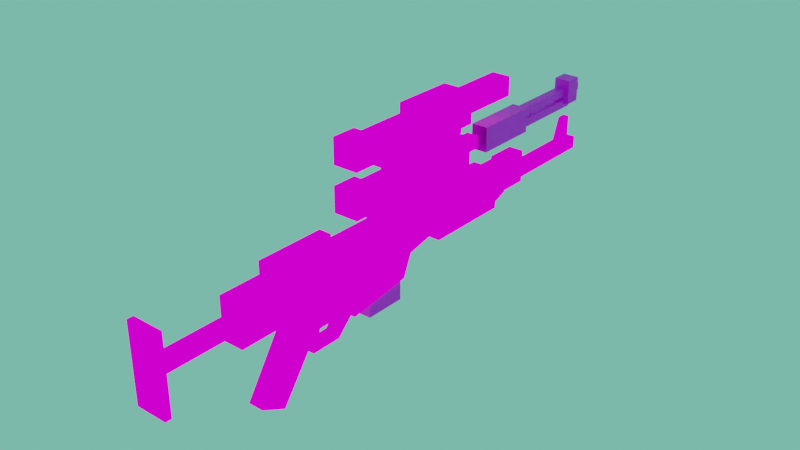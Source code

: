 # Source: A280C.blend  (saved by Blender 2.80.75; exported with 4.5.12 LTS)
import bpy
from mathutils import Matrix  # noqa: F401  (used for matrix-valued properties, if any)

bpy.ops.wm.read_factory_settings(use_empty=True)
scene = bpy.context.scene
scene.name = 'Scene'

# ---- collections
col_collection = bpy.data.collections.new('Collection'); scene.collection.children.link(col_collection)

# ---- images (referenced by path relative to the original .blend; pixels are not part of the script)
import os
ASSET_DIR = os.environ.get("B2B_ASSET_DIR", "")  # directory of the original .blend (textures are referenced by path, not embedded)
HERE = os.path.dirname(os.path.abspath(__file__))  # packed textures are extracted next to this script under _unpacked/

def load_image(name, relpath, width, height, colorspace="sRGB"):
    """Load a texture the original file referenced (path relative to the .blend, or extracted next to this script)."""
    p = next((c for c in (os.path.join(HERE, relpath), os.path.join(ASSET_DIR, relpath)) if relpath and os.path.exists(c)), "")
    if p:
        img = bpy.data.images.load(p, check_existing=True)
        img.name = name
    else:  # same state as the original file: an image datablock whose file is absent (Cycles renders it pink)
        img = bpy.data.images.new(name, width, height)
        img.source = "FILE"
        img.filepath = "//" + (relpath or name)
    img.colorspace_settings.name = colorspace
    return img
img_uvminecrafttexture_png = load_image('UVminecraftTexture.png', 'UVminecraftTexture.png', 1024, 1024, 'sRGB')

# ---- materials (node trees are filled in below, after node groups)
mat_material = bpy.data.materials.new('Material')
mat_material.use_transparent_shadow = False
mat_material_001 = bpy.data.materials.new('Material.001')
mat_material_001.use_transparent_shadow = False
mat_mat_diffuse_cutout = bpy.data.materials.new('MAT_DIFFUSE_CUTOUT')
mat_mat_diffuse_cutout.use_transparent_shadow = False
mat_mat_diffuse_cutout.roughness = 0.0

# ---- material node trees
mat_material.use_nodes = True; mat_material.node_tree.nodes.clear()
_N = mat_material.node_tree.nodes; _L = mat_material.node_tree.links
n0 = _N.new('ShaderNodeBsdfPrincipled'); n0.name = 'Principled BSDF'; n0.location = (10, 300)
n0.distribution = 'GGX'
n0.subsurface_method = 'BURLEY'
n0.inputs[3].default_value = 1.45
n0.inputs[27].default_value = (0.0, 0.0, 0.0, 1.0)
n0.inputs[28].default_value = 1.0
n1 = _N.new('ShaderNodeOutputMaterial'); n1.name = 'Material Output'; n1.location = (300, 300)
n2 = _N.new('ShaderNodeTexImage'); n2.name = 'Image Texture'; n2.location = (-280, 275)
n2.image = img_uvminecrafttexture_png
n2.interpolation = 'Closest'
_L.new(n0.outputs[0], n1.inputs[0])
_L.new(n2.outputs[0], n0.inputs[0])
n1.is_active_output = True
mat_material_001.use_nodes = True; mat_material_001.node_tree.nodes.clear()
_N = mat_material_001.node_tree.nodes; _L = mat_material_001.node_tree.links
n0 = _N.new('ShaderNodeBsdfPrincipled'); n0.name = 'Principled BSDF'; n0.location = (10, 300)
n0.distribution = 'GGX'
n0.subsurface_method = 'BURLEY'
n0.inputs[3].default_value = 1.45
n0.inputs[27].default_value = (0.0, 0.0, 0.0, 1.0)
n0.inputs[28].default_value = 1.0
n1 = _N.new('ShaderNodeOutputMaterial'); n1.name = 'Material Output'; n1.location = (300, 300)
n2 = _N.new('ShaderNodeTexImage'); n2.name = 'Image Texture'; n2.location = (-280, 275)
n2.image = img_uvminecrafttexture_png
n2.interpolation = 'Closest'
_L.new(n0.outputs[0], n1.inputs[0])
_L.new(n2.outputs[0], n0.inputs[0])
n1.is_active_output = True
mat_mat_diffuse_cutout.use_nodes = True; mat_mat_diffuse_cutout.node_tree.nodes.clear()
_N = mat_mat_diffuse_cutout.node_tree.nodes; _L = mat_mat_diffuse_cutout.node_tree.links
n0 = _N.new('ShaderNodeTexImage'); n0.name = 'Image Texture'; n0.location = (-339, 342)
n0.image = img_uvminecrafttexture_png
n0.interpolation = 'Closest'
n1 = _N.new('ShaderNodeOutputMaterial'); n1.name = 'Material Output'; n1.location = (259, 412)
n2 = _N.new('ShaderNodeBsdfPrincipled'); n2.name = 'Principled BSDF'; n2.location = (-23, 278)
n2.distribution = 'GGX'
n2.subsurface_method = 'BURLEY'
n2.inputs[3].default_value = 1.45
n2.inputs[27].default_value = (0.0, 0.0, 0.0, 1.0)
n2.inputs[28].default_value = 1.0
_L.new(n0.outputs[0], n2.inputs[0])
_L.new(n0.outputs[0], n1.inputs[0])
n1.is_active_output = True

# ---- world
world_world = bpy.data.worlds.new('World'); scene.world = world_world
world_world.use_nodes = True; world_world.node_tree.nodes.clear()
_N = world_world.node_tree.nodes; _L = world_world.node_tree.links
n0 = _N.new('ShaderNodeOutputWorld'); n0.name = 'World Output'; n0.location = (300, 300)
n1 = _N.new('ShaderNodeBackground'); n1.name = 'Background'; n1.location = (10, 300)
n1.inputs[0].default_value = (0.1696, 0.5926, 0.4348, 1.0)
_L.new(n1.outputs[0], n0.inputs[0])
n0.is_active_output = True
world_world.color = (0.05088, 0.05088, 0.05088)
world_world.use_sun_shadow = False
world_world.sun_shadow_jitter_overblur = 0.0

# ---- meshes
me_dual_barrel = bpy.data.meshes.new('dual_barrel')
me_dual_barrel.from_pydata([(-0.1, 3.4, 0.7733), (0.1, 3.4, 0.7733), (0.1, 3.4, 0.4733), (-0.1, 3.4, 0.4733), (0.1, 2.6, 0.4733), (-0.1, 2.6, 0.4733), (0.1, 2.6, 0.7733), (0.1, 3.4, 0.7733), (0.1, 3.4, 0.4733), (0.1, 2.6, 0.4733), (-0.1, 2.6, 0.7733), (0.1, 2.6, 0.7733), (-0.1, 3.4, 0.7733), (0.1, 3.4, 0.7733), (-0.1, 2.6, 0.7733), (-0.1, 3.4, 0.7733), (-0.1, 3.4, 0.4733), (-0.1, 2.6, 0.4733), (0.05, 4.4, 0.5), (-0.05, 4.4, 0.5), (0.05, 3.3, 0.6), (0.05, 4.4, 0.6), (-0.05, 4.4, 0.6), (-0.05, 3.3, 0.6), (0.1, 4.3, 0.55), (-0.1, 4.3, 0.55), (0.1, 4.3, 0.85), (-0.1, 4.3, 0.85), (0.1, 4.5, 0.55), (-0.1, 4.5, 0.55), (0.1, 4.5, 0.85), (-0.1, 4.5, 0.85), (0.1, 4.3, 0.55), (-0.1, 4.3, 0.55), (0.1, 4.3, 0.85), (-0.1, 4.3, 0.85), (0.05, 4.4, 0.5), (-0.05, 4.4, 0.5), (0.05, 3.3, 0.5), (-0.05, 3.3, 0.5), (0.05, 3.3, 0.6), (0.05, 4.4, 0.6), (-0.05, 4.4, 0.6), (-0.05, 3.3, 0.6), (0.1, 4.5, 0.55), (-0.1, 4.5, 0.55), (0.1, 4.5, 0.85), (-0.1, 4.5, 0.85), (-0.1, 4.5, 0.55), (-0.1, 4.5, 0.85), (-0.1, 4.3, 0.55), (-0.1, 4.3, 0.85), (0.1, 4.5, 0.55), (0.1, 4.5, 0.85), (0.1, 4.3, 0.55), (0.1, 4.3, 0.85), (0.05, 3.4, 0.75), (-0.05, 3.4, 0.75), (0.05, 4.6, 0.75), (-0.05, 4.6, 0.75), (0.05, 3.4, 0.75), (-0.05, 3.4, 0.75), (0.05, 3.4, 0.65), (0.05, 4.6, 0.75), (-0.05, 4.6, 0.75), (0.05, 4.6, 0.65), (-0.05, 4.6, 0.65), (-0.05, 3.4, 0.65), (0.05, 4.6, 0.75), (-0.05, 4.6, 0.75), (0.05, 4.6, 0.65), (-0.05, 4.6, 0.65)], [], [(1, 2, 3, 0), (5, 3, 2, 4), (7, 6, 9, 8), (10, 11, 13, 12), (14, 15, 16, 17), (21, 22, 23, 20), (18, 19, 22, 21), (24, 26, 27, 25), (28, 32, 33, 29), (31, 35, 34, 30), (36, 38, 39, 37), (37, 39, 43, 42), (38, 36, 41, 40), (44, 45, 47, 46), (48, 50, 51, 49), (53, 55, 54, 52), (57, 56, 58, 59), (60, 62, 65, 63), (67, 66, 65, 62), (67, 61, 64, 66), (69, 68, 70, 71)])
_uv = me_dual_barrel.uv_layers.new(name='UVMap')
_uv.uv.foreach_set('vector', [0.7344, 0.8516, 0.7344, 0.8828, 0.7109, 0.8828, 0.7109, 0.8516, 0.7344, 0.9688, 0.7344, 0.8828, 0.7578, 0.8828, 0.7578, 0.9688, 0.7109, 0.8828, 0.625, 0.8828, 0.625, 0.8516, 0.7109, 0.8516, 0.7344, 0.9688, 0.7109, 0.9688, 0.7109, 0.8828, 0.7344, 0.8828, 0.8203, 0.8828, 0.7344, 0.8828, 0.7344, 0.8516, 0.8203, 0.8516, 0.8594, 0.9375, 0.8594, 0.9297, 0.9844, 0.9297, 0.9844, 0.9375, 0.8594, 0.9219, 0.8594, 0.9297, 0.8516, 0.9297, 0.8516, 0.9219, 0.9453, 0.8516, 0.9453, 0.8828, 0.9219, 0.8828, 0.9219, 0.8516, 0.8984, 0.9062, 0.8984, 0.8828, 0.9219, 0.8828, 0.9219, 0.9062, 0.8984, 0.8828, 0.8984, 0.9062, 0.875, 0.9062, 0.875, 0.8828, 0.9844, 0.9219, 0.8594, 0.9219, 0.8594, 0.9141, 0.9844, 0.9141, 0.8594, 0.9219, 0.9844, 0.9219, 0.9844, 0.9297, 0.8594, 0.9297, 0.8594, 0.9375, 0.9844, 0.9375, 0.9844, 0.9453, 0.8594, 0.9453, 0.875, 0.8516, 0.8984, 0.8516, 0.8984, 0.8828, 0.875, 0.8828, 0.8984, 0.8516, 0.9219, 0.8516, 0.9219, 0.8828, 0.8984, 0.8828, 0.875, 0.8828, 0.8516, 0.8828, 0.8516, 0.8516, 0.875, 0.8516, 0.8359, 0.9766, 0.8281, 0.9766, 0.8281, 0.8438, 0.8359, 0.8438, 0.6953, 0.8438, 0.6953, 0.8359, 0.8281, 0.8359, 0.8281, 0.8438, 0.8359, 0.9766, 0.8359, 0.8438, 0.8438, 0.8438, 0.8438, 0.9766, 0.9688, 0.8359, 0.9688, 0.8438, 0.8359, 0.8438, 0.8359, 0.8359, 0.8281, 0.8359, 0.8359, 0.8359, 0.8359, 0.8438, 0.8281, 0.8438])
me_dual_barrel.materials.append(mat_material)
me_dual_barrel.use_remesh_fix_poles = True
me_dual_barrel.use_remesh_preserve_attributes = False
me_dual_barrel.use_mirror_vertex_groups = False
me_dual_barrel.update()
me_magazine = bpy.data.meshes.new('magazine')
me_magazine.from_pydata([(0.1, 1.1, -0.45), (-0.1, 1.1, -0.45), (0.1, 0.6, -0.45), (-0.1, 0.6, -0.45), (0.1, 1.1, -0.75), (-0.1, 1.1, -0.75), (0.1, 0.6, -0.75), (-0.1, 0.6, -0.75)], [], [(4, 6, 7, 5), (3, 7, 6, 2), (1, 5, 7, 3), (0, 4, 5, 1), (2, 6, 4, 0)])
_uv = me_magazine.uv_layers.new(name='UVMap')
_uv.uv.foreach_set('vector', [0.6328, 0.2422, 0.6797, 0.2422, 0.6797, 0.2578, 0.6328, 0.2578, 0.7109, 0.2578, 0.6797, 0.2578, 0.6797, 0.2422, 0.7109, 0.2422, 0.6328, 0.2891, 0.6328, 0.2578, 0.6797, 0.2578, 0.6797, 0.2891, 0.6016, 0.2422, 0.6328, 0.2422, 0.6328, 0.2578, 0.6016, 0.2578, 0.6797, 0.2109, 0.6797, 0.2422, 0.6328, 0.2422, 0.6328, 0.2109])
me_magazine.materials.append(mat_material_001)
me_magazine.use_remesh_fix_poles = True
me_magazine.use_remesh_preserve_attributes = False
me_magazine.use_mirror_vertex_groups = False
me_magazine.update()
me_extended_scope = bpy.data.meshes.new('extended_scope')
me_extended_scope.from_pydata([(0.2645, -4.047, 3.144), (-0.1105, -4.047, 3.144), (0.2645, -3.297, 3.144), (0.2645, -4.047, 3.519), (-0.1105, -4.047, 3.519), (0.2645, -3.297, 3.519), (-0.1105, -3.297, 3.519), (-0.1105, -3.297, 3.144), (0.1895, -4.047, 3.219), (0.1895, -4.047, 3.444), (-0.03553, -4.047, 3.219), (0.1895, -4.797, 3.219), (0.1895, -4.797, 3.444), (-0.03553, -4.797, 3.219), (-0.03553, -4.797, 3.444), (-0.03553, -4.047, 3.444), (0.227, -4.797, 3.181), (0.227, -4.797, 3.481), (-0.07303, -4.797, 3.181), (0.227, -5.098, 3.181), (0.227, -5.098, 3.481), (-0.07303, -5.098, 3.181), (-0.07303, -5.098, 3.481), (-0.07303, -4.797, 3.481), (0.192, -3.297, 3.216), (0.192, -3.297, 3.446), (-0.03803, -3.297, 3.216), (0.192, -2.497, 3.216), (0.192, -2.497, 3.446), (-0.03803, -2.497, 3.216), (-0.03803, -2.497, 3.446), (-0.03803, -3.297, 3.446), (0.2082, -4.647, 3.181), (-0.05428, -4.647, 3.181), (0.2082, -3.397, 3.181), (-0.05428, -3.397, 3.181), (0.152, -4.422, 3.144), (0.152, -4.422, 3.219), (0.001969, -4.422, 3.144), (0.152, -4.572, 3.144), (0.152, -4.572, 3.219), (0.001969, -4.572, 3.144), (0.001969, -4.572, 3.219), (0.001969, -4.422, 3.219), (0.2082, -4.647, 3.057), (0.2082, -3.397, 3.056), (-0.05428, -3.397, 3.056), (-0.05428, -4.647, 3.057)], [], [(1, 0, 3, 4), (0, 2, 5, 3), (3, 5, 6, 4), (2, 7, 6, 5), (7, 1, 4, 6), (0, 1, 7, 2), (8, 9, 12, 11), (10, 8, 11, 13), (15, 10, 13, 14), (9, 15, 14, 12), (16, 17, 20, 19), (18, 16, 19, 21), (20, 22, 21, 19), (23, 18, 21, 22), (17, 23, 22, 20), (17, 16, 18, 23), (24, 27, 28, 25), (26, 29, 27, 24), (28, 27, 29, 30), (31, 30, 29, 26), (25, 28, 30, 31), (47, 44, 32, 33), (44, 45, 34, 32), (32, 34, 35, 33), (45, 46, 35, 34), (46, 47, 33, 35), (36, 37, 40, 39), (40, 42, 41, 39), (43, 38, 41, 42), (37, 36, 38, 43)])
_uv = me_extended_scope.uv_layers.new(name='UVMap')
_uv.uv.foreach_set('vector', [0.6328, 0.5469, 0.6719, 0.5469, 0.6719, 0.5859, 0.6328, 0.5859, 0.4375, 0.5469, 0.5156, 0.5469, 0.5156, 0.5859, 0.4375, 0.5859, 0.5156, 0.6641, 0.5156, 0.5859, 0.5547, 0.5859, 0.5547, 0.6641, 0.5156, 0.5469, 0.5547, 0.5469, 0.5547, 0.5859, 0.5156, 0.5859, 0.5547, 0.5469, 0.6328, 0.5469, 0.6328, 0.5859, 0.5547, 0.5859, 0.5938, 0.6641, 0.5547, 0.6641, 0.5547, 0.5859, 0.5938, 0.5859, 0.375, 0.5703, 0.375, 0.5938, 0.2969, 0.5938, 0.2969, 0.5703, 0.375, 0.5469, 0.375, 0.5703, 0.2969, 0.5703, 0.2969, 0.5469, 0.375, 0.6172, 0.375, 0.6406, 0.2969, 0.6406, 0.2969, 0.6172, 0.375, 0.5938, 0.375, 0.6172, 0.2969, 0.6172, 0.2969, 0.5938, 0.6797, 0.7031, 0.6797, 0.7344, 0.6484, 0.7344, 0.6484, 0.7031, 0.6797, 0.7656, 0.6484, 0.7656, 0.6484, 0.7344, 0.6797, 0.7344, 0.7109, 0.7344, 0.6797, 0.7344, 0.6797, 0.7031, 0.7109, 0.7031, 0.5859, 0.7344, 0.5859, 0.7031, 0.6172, 0.7031, 0.6172, 0.7344, 0.6484, 0.7656, 0.6172, 0.7656, 0.6172, 0.7344, 0.6484, 0.7344, 0.6172, 0.7344, 0.6172, 0.7031, 0.6484, 0.7031, 0.6484, 0.7344, 0.2969, 0.5156, 0.3828, 0.5156, 0.3828, 0.5391, 0.2969, 0.5391, 0.4062, 0.625, 0.4062, 0.5391, 0.4297, 0.5391, 0.4297, 0.625, 0.3828, 0.5391, 0.3828, 0.5156, 0.4062, 0.5156, 0.4062, 0.5391, 0.4922, 0.5391, 0.4062, 0.5391, 0.4062, 0.5156, 0.4922, 0.5156, 0.3828, 0.625, 0.3828, 0.5391, 0.4062, 0.5391, 0.4062, 0.625, 0.4219, 0.7031, 0.4531, 0.7031, 0.4531, 0.7188, 0.4219, 0.7188, 0.125, 0.7031, 0.2578, 0.7031, 0.2578, 0.7188, 0.125, 0.7188, 0.2578, 0.8516, 0.2578, 0.7188, 0.2891, 0.7188, 0.2891, 0.8516, 0.2578, 0.7031, 0.2891, 0.7031, 0.2891, 0.7188, 0.2578, 0.7188, 0.2891, 0.7031, 0.4219, 0.7031, 0.4219, 0.7188, 0.2891, 0.7188, 0.5078, 0.5938, 0.5078, 0.6016, 0.4922, 0.6016, 0.4922, 0.5938, 0.4922, 0.5938, 0.4766, 0.5938, 0.4766, 0.6016, 0.4922, 0.6016, 0.4609, 0.6016, 0.4609, 0.5938, 0.4766, 0.5938, 0.4766, 0.6016, 0.4609, 0.6016, 0.4609, 0.5938, 0.4453, 0.5938, 0.4453, 0.6016])
me_extended_scope.materials.append(mat_mat_diffuse_cutout)
me_extended_scope.use_remesh_fix_poles = True
me_extended_scope.use_remesh_preserve_attributes = False
me_extended_scope.use_mirror_vertex_groups = False
me_extended_scope.update()
me_barrel = bpy.data.meshes.new('barrel')
me_barrel.from_pydata([(0.075, 2.684, 1.528), (0.075, 2.684, 1.679), (-0.075, 2.684, 1.528), (0.075, 2.984, 1.528), (0.075, 2.984, 1.679), (-0.075, 2.984, 1.528), (-0.075, 2.984, 1.679), (-0.075, 2.684, 1.679), (0.1688, 2.684, 1.266), (0.1688, 2.684, 1.491), (-0.1688, 2.684, 1.266), (0.1125, 2.984, 1.303), (0.1125, 2.984, 1.491), (-0.1125, 2.984, 1.303), (-0.1125, 2.984, 1.491), (-0.1688, 2.684, 1.491), (0.1688, 2.684, 1.491), (0.1125, 2.984, 1.491), (-0.1125, 2.984, 1.491), (-0.1688, 2.684, 1.491), (0.09375, 2.984, 1.51), (0.09375, 2.984, 1.697), (-0.09375, 2.984, 1.51), (0.09375, 3.359, 1.51), (0.09375, 3.359, 1.697), (-0.09375, 3.359, 1.51), (-0.09375, 3.359, 1.697), (-0.09375, 2.984, 1.697), (0.09375, 3.359, 1.491), (-0.09375, 3.359, 1.491), (0.09375, 2.984, 1.491), (0.09375, 3.359, 1.303), (-0.09375, 3.359, 1.303), (0.09375, 2.984, 1.303), (-0.09375, 2.984, 1.303), (-0.09375, 2.984, 1.491), (0.0375, 3.321, 1.461), (-0.0375, 3.321, 1.461), (0.0375, 3.021, 1.461), (0.0375, 3.321, 1.536), (-0.0375, 3.321, 1.536), (0.0375, 3.021, 1.536), (-0.0375, 3.021, 1.536), (-0.0375, 3.021, 1.461), (0.075, 3.359, 1.491), (-0.075, 3.359, 1.491), (0.075, 3.359, 1.341), (0.075, 4.559, 1.491), (-0.075, 4.559, 1.491), (0.075, 4.559, 1.341), (-0.075, 4.559, 1.341), (-0.075, 3.359, 1.341), (0.075, 4.559, 1.491), (-0.075, 4.559, 1.491), (0.075, 4.559, 1.341), (-0.075, 4.559, 1.341), (0.0375, 4.221, 1.491), (-0.0375, 4.221, 1.491), (0.0375, 4.446, 1.491), (0.0375, 4.334, 1.791), (-0.0375, 4.334, 1.791), (0.0375, 4.446, 1.791), (-0.0375, 4.446, 1.791), (-0.0375, 4.446, 1.491)], [], [(39, 41, 38, 36), (27, 22, 20, 21), (63, 62, 61, 58), (22, 25, 23, 20), (15, 14, 13, 10), (17, 18, 19, 16), (37, 40, 39, 36), (63, 57, 60, 62), (56, 59, 60, 57), (4, 6, 7, 1), (44, 47, 48, 45), (31, 32, 29, 28), (32, 34, 35, 29), (60, 59, 61, 62), (12, 11, 13, 14), (34, 32, 31, 33), (3, 4, 1, 0), (50, 49, 46, 51), (33, 31, 28, 30), (38, 41, 42, 43), (42, 40, 37, 43), (20, 23, 24, 21), (46, 49, 47, 44), (51, 45, 48, 50), (24, 23, 25, 26), (2, 5, 3, 0), (53, 52, 54, 55), (11, 12, 9, 8), (24, 26, 27, 21), (10, 13, 11, 8), (35, 30, 28, 29), (26, 25, 22, 27), (58, 61, 59, 56), (6, 5, 2, 7)])
_uv = me_barrel.uv_layers.new(name='UVMap')
_uv.uv.foreach_set('vector', [0.08594, 0.2031, 0.04688, 0.2031, 0.04688, 0.1953, 0.08594, 0.1953, 0.125, 0.2637, 0.125, 0.2441, 0.1484, 0.2441, 0.1484, 0.2637, 0.05469, 0.5781, 0.05469, 0.6094, 0.04688, 0.6094, 0.04688, 0.5781, 0.1074, 0.2656, 0.1074, 0.3047, 0.08789, 0.3047, 0.08789, 0.2656, 0.2344, 0.1484, 0.2031, 0.1484, 0.2031, 0.1289, 0.2344, 0.125, 0.1875, 0.1484, 0.2109, 0.1484, 0.2168, 0.1797, 0.1816, 0.1797, 0.08594, 0.1953, 0.08594, 0.2031, 0.07812, 0.2031, 0.07812, 0.1953, 0.05469, 0.5781, 0.07812, 0.5781, 0.06641, 0.6094, 0.05469, 0.6094, 0.08594, 0.5781, 0.08594, 0.6094, 0.07812, 0.6094, 0.07812, 0.5781, 0.1797, 0.2031, 0.1953, 0.2031, 0.1953, 0.2344, 0.1797, 0.2344, 0.2891, 0.6016, 0.1641, 0.6016, 0.1641, 0.5859, 0.2891, 0.5859, 0.0625, 0.1289, 0.08594, 0.1289, 0.08594, 0.1484, 0.0625, 0.1484, 0.08594, 0.1289, 0.125, 0.1289, 0.125, 0.1484, 0.08594, 0.1484, 0.05469, 0.6211, 0.04688, 0.6211, 0.04688, 0.6094, 0.05469, 0.6094, 0.1797, 0.1484, 0.1797, 0.1289, 0.2031, 0.1289, 0.2031, 0.1484, 0.1074, 0.1484, 0.1074, 0.1875, 0.08789, 0.1875, 0.08789, 0.1484, 0.1797, 0.1875, 0.1797, 0.2031, 0.1484, 0.2031, 0.1484, 0.1875, 0.1641, 0.5859, 0.1641, 0.5703, 0.2891, 0.5703, 0.2891, 0.5859, 0.02344, 0.1289, 0.0625, 0.1289, 0.0625, 0.1484, 0.02344, 0.1484, 0.125, 0.1953, 0.125, 0.2031, 0.1172, 0.2031, 0.1172, 0.1953, 0.1172, 0.2031, 0.08594, 0.2031, 0.08594, 0.1953, 0.1172, 0.1953, 0.02344, 0.2441, 0.0625, 0.2441, 0.0625, 0.2637, 0.02344, 0.2637, 0.02344, 0.5547, 0.1484, 0.5547, 0.1484, 0.5703, 0.02344, 0.5703, 0.2891, 0.5547, 0.2891, 0.5703, 0.1641, 0.5703, 0.1641, 0.5547, 0.0625, 0.2637, 0.0625, 0.2441, 0.08594, 0.2441, 0.08594, 0.2637, 0.2109, 0.2031, 0.2109, 0.2344, 0.1953, 0.2344, 0.1953, 0.2031, 0.1641, 0.5703, 0.1484, 0.5703, 0.1484, 0.5547, 0.1641, 0.5547, 0.1797, 0.1289, 0.1797, 0.1484, 0.1484, 0.1484, 0.1484, 0.125, 0.06445, 0.2656, 0.08398, 0.2656, 0.08398, 0.3047, 0.06445, 0.3047, 0.2562, 0.1484, 0.2501, 0.1797, 0.2268, 0.1797, 0.2204, 0.1484, 0.08398, 0.1875, 0.06445, 0.1875, 0.06445, 0.1484, 0.08398, 0.1484, 0.08594, 0.2637, 0.08594, 0.2441, 0.125, 0.2441, 0.125, 0.2637, 0.04688, 0.5781, 0.04688, 0.6094, 0.03516, 0.6094, 0.02344, 0.5781, 0.1953, 0.2031, 0.1953, 0.1875, 0.2266, 0.1875, 0.2266, 0.2031])
me_barrel.materials.append(mat_mat_diffuse_cutout)
me_barrel.use_remesh_fix_poles = True
me_barrel.use_remesh_preserve_attributes = False
me_barrel.use_mirror_vertex_groups = False
me_barrel.update()
me_base_gun = bpy.data.meshes.new('base_gun')
me_base_gun.from_pydata([(0.1313, 1.125, 0.1125), (0.1313, 0.3375, -9.909e-09), (0.1313, 0.1875, 0.1125), (0.1313, -0.225, 0.1125), (-0.1313, 1.238, 0.375), (-0.1313, -1.2, 0.375), (-0.1313, -1.2, 0.8625), (-0.1313, -0.6375, 0.375), (-0.1313, 1.125, 0.1125), (-0.1313, 0.3375, 5.461e-08), (-0.1313, 0.1875, 0.1125), (-0.1313, -0.225, 0.1125), (-0.1313, -0.5625, 0.1875), (0.1313, 2.7, 0.8625), (0.1313, 2.7, 0.45), (-0.1313, 2.7, 0.8625), (-0.1313, 2.7, 0.45), (-0.1313, 1.575, 0.45), (0.1313, 1.238, 0.375), (0.1313, -1.2, 0.375), (0.1313, -1.2, 0.8625), (0.1313, -0.6375, 0.375), (0.1313, -0.5625, 0.1875), (0.1313, 1.575, 0.45), (0.075, -0.75, 0.9), (-0.075, -0.75, 0.9), (0.075, 0.075, 0.9), (0.075, -0.75, 1.05), (-0.075, -0.75, 1.05), (0.075, 0.075, 1.05), (-0.075, 0.075, 1.05), (-0.075, 0.075, 0.9), (0.0375, -0.6, 0.9), (-0.0375, -0.6, 0.9), (0.0375, -0.075, 0.9), (0.0375, -0.6, 0.825), (-0.0375, -0.6, 0.825), (0.0375, -0.075, 0.825), (-0.0375, -0.075, 0.825), (-0.0375, -0.075, 0.9), (0.09375, -0.3, -0.075), (-0.09375, -0.3, -0.075), (0.09375, -0.5625, 0.1875), (0.09375, -0.1875, 0.15), (-0.09375, -0.1875, 0.15), (-0.09375, -0.5625, 0.1875), (-0.09375, -0.975, -0.45), (-0.09375, -0.675, -0.6), (0.09375, -0.975, -0.45), (0.09375, -0.675, -0.6), (0.075, -1.2, 0.525), (0.075, -1.2, 0.675), (-0.075, -1.2, 0.525), (0.075, -2.1, 0.525), (0.075, -2.1, 0.675), (-0.075, -2.1, 0.525), (-0.075, -2.1, 0.675), (-0.075, -1.2, 0.675), (-0.1875, -2.1, 0.15), (-0.1875, -2.175, 0.15), (-0.1875, -2.1, 1.05), (0.1875, -2.1, 0.15), (0.1875, -2.175, 0.15), (0.1875, -2.1, 1.05), (0.1875, -2.175, 1.05), (-0.1875, -2.175, 1.05), (-0.075, -0.1875, -0.1125), (0.075, -0.225, -0.1875), (-0.075, -0.225, -0.1875), (-0.075, -0.3, -0.075), (-0.075, -0.2625, 2.801e-08), (-0.075, 0.15, -0.1875), (0.075, 0.3375, 3.904e-08), (-0.075, 0.3375, 5.037e-08), (-0.075, 0.3, 0.07578), (-0.075, 0.1125, -0.1125), (0.075, -0.1875, -0.1125), (0.075, -0.3, -0.075), (0.075, -0.2625, 5.514e-09), (0.075, 0.15, -0.1875), (0.075, 0.3, 0.07578), (0.075, 0.1125, -0.1125), (0.05625, -0.075, -0.1125), (-0.05625, -0.075, -0.1125), (0.05625, -0.2625, -0.1125), (0.05625, -0.1177, 6.929e-09), (0.05625, -0.075, 0.1124), (-0.05625, -0.1177, 2.66e-08), (-0.05625, -0.075, 0.1124), (-0.05625, -0.2625, 0.1126), (0.05625, -0.2625, 0.1126), (-0.05625, -0.2625, -0.1125), (0.1875, 2.7, 0.375), (-0.1875, 2.7, 0.375), (0.1875, 1.65, 0.375), (0.1875, 2.7, 0.675), (-0.1875, 2.7, 0.675), (0.1875, 1.65, 0.675), (-0.1875, 1.65, 0.675), (-0.1875, 1.65, 0.375), (0.1313, 0.825, 0.8625), (-0.1313, 0.825, 0.8625), (0.1313, 1.875, 0.8625), (-0.1313, 1.875, 0.8625), (0.1313, 0.825, 0.8637), (0.1313, 1.875, 0.8628), (-0.1313, 1.875, 0.8628), (-0.1313, 0.825, 0.8637)], [], [(16, 14, 23, 17), (76, 81, 75, 66), (100, 102, 105, 104), (50, 53, 55, 52), (4, 17, 23, 18), (2, 10, 9, 1), (61, 58, 60, 63), (71, 79, 67, 68), (97, 98, 99, 94), (20, 21, 2, 18), (44, 43, 40, 41), (0, 8, 4, 18), (103, 106, 105, 102), (96, 95, 92, 93), (24, 27, 28, 25), (33, 36, 35, 32), (63, 60, 65, 64), (25, 31, 26, 24), (3, 11, 10, 2), (60, 58, 59, 65), (92, 95, 97, 94), (98, 96, 93, 99), (13, 14, 16, 15), (73, 71, 75, 74), (21, 7, 12, 22), (83, 87, 85, 82), (43, 42, 40), (44, 41, 45), (40, 42, 48, 49), (13, 15, 6, 20), (19, 5, 7, 21), (100, 104, 107, 101), (99, 93, 92, 94), (35, 37, 34, 32), (97, 95, 96, 98), (57, 56, 54, 51), (61, 63, 64, 62), (65, 59, 62, 64), (25, 28, 30, 31), (58, 61, 62, 59), (66, 70, 78, 76), (26, 31, 30, 29), (39, 38, 36, 33), (45, 46, 48, 42), (29, 30, 28, 27), (67, 77, 69, 68), (22, 12, 11, 3), (89, 88, 87, 91), (79, 81, 76, 67), (88, 86, 85, 87), (68, 69, 70, 66), (0, 1, 9, 8), (85, 86, 90, 84), (48, 46, 47, 49), (47, 41, 40, 49), (26, 29, 27, 24), (20, 6, 5, 19), (75, 81, 80, 74), (52, 55, 56, 57), (41, 47, 46, 45), (71, 73, 72, 79), (37, 38, 39, 34), (101, 107, 106, 103), (3, 2, 21, 22), (20, 19, 21), (10, 11, 12, 7), (15, 16, 17, 6), (18, 23, 20), (5, 6, 7), (23, 14, 13, 20), (2, 1, 0, 18), (17, 4, 6), (7, 6, 4, 10), (9, 10, 4, 8), (68, 66, 75, 71), (77, 67, 76, 78), (72, 80, 81, 79), (84, 82, 85), (87, 83, 91), (51, 54, 53, 50)])
_uv = me_base_gun.uv_layers.new(name='UVMap')
_uv.uv.foreach_set('vector', [0.5312, 0.4512, 0.5312, 0.4238, 0.6484, 0.4238, 0.6484, 0.4512, 0.7656, 0.2578, 0.7656, 0.2266, 0.7812, 0.2266, 0.7812, 0.2578, 0.3203, 0.6719, 0.4297, 0.6719, 0.4297, 0.6719, 0.3203, 0.672, 0.7266, 0.5547, 0.8281, 0.5547, 0.8281, 0.5391, 0.7266, 0.5391, 0.6836, 0.4512, 0.6484, 0.4512, 0.6484, 0.4238, 0.6836, 0.4238, 0.8242, 0.4238, 0.8242, 0.4512, 0.8047, 0.4512, 0.8047, 0.4238, 0.8594, 0.5234, 0.8984, 0.5234, 0.8984, 0.6172, 0.8594, 0.6172, 0.7969, 0.2578, 0.7812, 0.2578, 0.7812, 0.2188, 0.7969, 0.2188, 0.6016, 0.2031, 0.5625, 0.2031, 0.5625, 0.1719, 0.6016, 0.1719, 0.125, 0.418, 0.1836, 0.3672, 0.2695, 0.3398, 0.3789, 0.3672, 0.8809, 0.1406, 0.8613, 0.1406, 0.8613, 0.1094, 0.8809, 0.1094, 0.7188, 0.4238, 0.7188, 0.4512, 0.6875, 0.4512, 0.6875, 0.4238, 0.459, 0.6719, 0.459, 0.6719, 0.4316, 0.6719, 0.4316, 0.6719, 0.4531, 0.2031, 0.4141, 0.2031, 0.4141, 0.1719, 0.4531, 0.1719, 0.9531, 0.6875, 0.9531, 0.7031, 0.9375, 0.7031, 0.9375, 0.6875, 0.9062, 0.6797, 0.9062, 0.6719, 0.9141, 0.6719, 0.9141, 0.6797, 0.8594, 0.6172, 0.8984, 0.6172, 0.8984, 0.625, 0.8594, 0.625, 0.9375, 0.7188, 0.8516, 0.7188, 0.8516, 0.7031, 0.9375, 0.7031, 0.8711, 0.4238, 0.8711, 0.4512, 0.8281, 0.4512, 0.8281, 0.4238, 0.8984, 0.6172, 0.8984, 0.5234, 0.9062, 0.5234, 0.9062, 0.6172, 0.4141, 0.1719, 0.4141, 0.2031, 0.3047, 0.2031, 0.3047, 0.1719, 0.5625, 0.2031, 0.4531, 0.2031, 0.4531, 0.1719, 0.5625, 0.1719, 0.5332, 0.418, 0.5332, 0.375, 0.5605, 0.375, 0.5605, 0.418, 0.7852, 0.1953, 0.8047, 0.1758, 0.8086, 0.1836, 0.7891, 0.2031, 0.9336, 0.4238, 0.9336, 0.4512, 0.9141, 0.4512, 0.9141, 0.4238, 0.7344, 0.2109, 0.7344, 0.2227, 0.7188, 0.2227, 0.7188, 0.2109, 0.8555, 0.1328, 0.8164, 0.1367, 0.8438, 0.1094, 0.8867, 0.1328, 0.8984, 0.1094, 0.9258, 0.1367, 0.8438, 0.1094, 0.8164, 0.1367, 0.7734, 0.07031, 0.8047, 0.05469, 0.5625, 0.4824, 0.5625, 0.4551, 0.9688, 0.4551, 0.9688, 0.4824, 0.9922, 0.4238, 0.9922, 0.4512, 0.9375, 0.4512, 0.9375, 0.4238, 0.5996, 0.6719, 0.5996, 0.672, 0.5723, 0.672, 0.5723, 0.6719, 0.4922, 0.2031, 0.4922, 0.3125, 0.4531, 0.3125, 0.4531, 0.2031, 0.7891, 0.6719, 0.8438, 0.6719, 0.8438, 0.6797, 0.7891, 0.6797, 0.4141, 0.3125, 0.4141, 0.2031, 0.4531, 0.2031, 0.4531, 0.3125, 0.7266, 0.5547, 0.8281, 0.5547, 0.8281, 0.5703, 0.7266, 0.5703, 0.8594, 0.5234, 0.8594, 0.6172, 0.8516, 0.6172, 0.8516, 0.5234, 0.9062, 0.6172, 0.9062, 0.5234, 0.9453, 0.5234, 0.9453, 0.6172, 0.9375, 0.6875, 0.9375, 0.7031, 0.8516, 0.7031, 0.8516, 0.6875, 0.9375, 0.625, 0.8984, 0.625, 0.8984, 0.6172, 0.9375, 0.6172, 0.7812, 0.2578, 0.7812, 0.2734, 0.7656, 0.2734, 0.7656, 0.2578, 0.8359, 0.6875, 0.8516, 0.6875, 0.8516, 0.7031, 0.8359, 0.7031, 0.8516, 0.6797, 0.8516, 0.6719, 0.9062, 0.6719, 0.9062, 0.6797, 0.9707, 0.1406, 0.9707, 0.0625, 0.9902, 0.0625, 0.9902, 0.1406, 0.8516, 0.7344, 0.8516, 0.7188, 0.9375, 0.7188, 0.9375, 0.7344, 0.7812, 0.2188, 0.7812, 0.2031, 0.7969, 0.2031, 0.7969, 0.2188, 0.9102, 0.4238, 0.9102, 0.4512, 0.875, 0.4512, 0.875, 0.4238, 0.7539, 0.2344, 0.7344, 0.2344, 0.7383, 0.2227, 0.7539, 0.2109, 0.7422, 0.1758, 0.7383, 0.1836, 0.707, 0.1836, 0.7031, 0.1758, 0.7344, 0.2344, 0.7188, 0.2344, 0.7188, 0.2227, 0.7344, 0.2227, 0.8438, 0.1758, 0.8516, 0.1875, 0.8477, 0.1953, 0.8398, 0.1836, 0.7188, 0.4238, 0.8008, 0.4238, 0.8008, 0.4512, 0.7188, 0.4512, 0.7148, 0.2227, 0.7188, 0.2344, 0.6992, 0.2344, 0.6992, 0.2109, 0.8848, 0.1406, 0.9043, 0.1406, 0.9043, 0.1797, 0.8848, 0.1797, 0.8809, 0.03906, 0.8809, 0.1094, 0.8613, 0.1094, 0.8613, 0.03906, 0.8359, 0.6875, 0.8359, 0.7031, 0.75, 0.7031, 0.75, 0.6875, 0.998, 0.418, 0.9707, 0.418, 0.9707, 0.3672, 0.998, 0.3672, 0.7812, 0.2227, 0.7656, 0.2227, 0.7656, 0.2031, 0.7812, 0.2031, 0.7266, 0.5234, 0.8281, 0.5234, 0.8281, 0.5391, 0.7266, 0.5391, 0.8984, 0.1094, 0.9375, 0.05469, 0.9688, 0.07031, 0.9258, 0.1367, 0.7969, 0.2578, 0.7969, 0.2852, 0.7812, 0.2852, 0.7812, 0.2578, 0.8438, 0.6719, 0.8516, 0.6719, 0.8516, 0.6797, 0.8438, 0.6797, 0.5703, 0.6719, 0.5703, 0.672, 0.4609, 0.6719, 0.4609, 0.6719, 0.2266, 0.3398, 0.2695, 0.3398, 0.1836, 0.3672, 0.1914, 0.3477, 0.125, 0.418, 0.125, 0.3672, 0.1836, 0.3672, 0.8242, 0.3398, 0.8672, 0.3398, 0.9023, 0.3477, 0.9102, 0.3672, 0.5625, 0.418, 0.5625, 0.375, 0.6797, 0.375, 0.9688, 0.418, 0.3789, 0.3672, 0.4141, 0.375, 0.125, 0.418, 0.9688, 0.3672, 0.9688, 0.418, 0.9102, 0.3672, 0.4141, 0.375, 0.5312, 0.375, 0.5312, 0.418, 0.125, 0.418, 0.2695, 0.3398, 0.2852, 0.3281, 0.3672, 0.3398, 0.3789, 0.3672, 0.6797, 0.375, 0.7148, 0.3672, 0.9688, 0.418, 0.9102, 0.3672, 0.9688, 0.418, 0.7148, 0.3672, 0.8242, 0.3398, 0.8086, 0.3281, 0.8242, 0.3398, 0.7148, 0.3672, 0.7266, 0.3398, 0.8438, 0.1758, 0.8398, 0.1836, 0.8086, 0.1836, 0.8047, 0.1758, 0.6953, 0.1875, 0.7031, 0.1758, 0.707, 0.1836, 0.6992, 0.1953, 0.7617, 0.1953, 0.7578, 0.2031, 0.7383, 0.1836, 0.7422, 0.1758, 0.6992, 0.2109, 0.7188, 0.2109, 0.7148, 0.2227, 0.7383, 0.2227, 0.7344, 0.2109, 0.7539, 0.2109, 0.7031, 0.5391, 0.6016, 0.5391, 0.6016, 0.5234, 0.7031, 0.5234])
me_base_gun.materials.append(mat_mat_diffuse_cutout)
me_base_gun.use_remesh_fix_poles = True
me_base_gun.use_remesh_preserve_attributes = False
me_base_gun.use_mirror_vertex_groups = False
me_base_gun.update()
me_scope = bpy.data.meshes.new('scope')
me_scope.from_pydata([(0.1875, 1.125, 1.05), (-0.1875, 1.125, 1.05), (0.1875, 2.175, 1.05), (0.1875, 1.125, 1.425), (-0.1875, 1.125, 1.425), (0.1875, 2.175, 1.425), (-0.1875, 2.175, 1.425), (-0.1875, 2.175, 1.05), (0.1125, 1.125, 1.125), (0.1125, 1.125, 1.35), (-0.1125, 1.125, 1.125), (0.1125, 0.675, 1.125), (0.1125, 0.675, 1.35), (-0.1125, 0.675, 1.125), (-0.1125, 0.675, 1.35), (-0.1125, 1.125, 1.35), (0.15, 0.675, 1.088), (0.15, 0.675, 1.388), (-0.15, 0.675, 1.088), (0.15, 0.375, 1.088), (0.15, 0.375, 1.388), (-0.15, 0.375, 1.088), (-0.15, 0.375, 1.388), (-0.15, 0.675, 1.388), (0.075, 2.175, 1.163), (0.075, 2.175, 1.313), (-0.075, 2.175, 1.163), (0.075, 2.475, 1.163), (0.075, 2.475, 1.313), (-0.075, 2.475, 1.163), (-0.075, 2.475, 1.313), (-0.075, 2.175, 1.313), (0.1313, 0.825, 1.088), (-0.1313, 0.825, 1.088), (0.1313, 1.875, 1.088), (-0.1313, 1.875, 1.088), (0.075, 1.05, 1.05), (0.075, 1.05, 1.125), (-0.075, 1.05, 1.05), (0.075, 0.9, 1.05), (0.075, 0.9, 1.125), (-0.075, 0.9, 1.05), (-0.075, 0.9, 1.125), (-0.075, 1.05, 1.125), (0.1313, 0.825, 0.8637), (0.1313, 1.875, 0.8628), (-0.1313, 1.875, 0.8628), (-0.1313, 0.825, 0.8637)], [], [(10, 13, 14, 15), (30, 29, 26, 31), (1, 7, 2, 0), (0, 3, 4, 1), (37, 40, 39, 36), (8, 11, 13, 10), (26, 29, 27, 24), (15, 14, 12, 9), (9, 12, 11, 8), (44, 32, 33, 47), (2, 5, 3, 0), (7, 6, 5, 2), (38, 41, 42, 43), (27, 28, 25, 24), (18, 16, 19, 21), (23, 22, 20, 17), (16, 18, 23, 17), (28, 30, 31, 25), (18, 21, 22, 23), (27, 29, 30, 28), (3, 5, 6, 4), (36, 38, 43, 37), (47, 33, 35, 46), (34, 35, 33, 32), (44, 45, 34, 32), (17, 20, 19, 16), (45, 46, 35, 34), (1, 4, 6, 7), (42, 41, 39, 40), (22, 21, 19, 20)])
_uv = me_scope.uv_layers.new(name='UVMap')
_uv.uv.foreach_set('vector', [0.5781, 0.8047, 0.625, 0.8047, 0.625, 0.8281, 0.5781, 0.8281, 0.3828, 0.8203, 0.3828, 0.8047, 0.4141, 0.8047, 0.4141, 0.8203, 0.5, 0.7812, 0.5, 0.8906, 0.4609, 0.8906, 0.4609, 0.7812, 0.6094, 0.7422, 0.6094, 0.7812, 0.5703, 0.7812, 0.5703, 0.7422, 0.5625, 0.7969, 0.5469, 0.7969, 0.5469, 0.7891, 0.5625, 0.7891, 0.5781, 0.875, 0.5781, 0.8281, 0.6016, 0.8281, 0.6016, 0.875, 0.3984, 0.8203, 0.3984, 0.8516, 0.3828, 0.8516, 0.3828, 0.8203, 0.5781, 0.8281, 0.5781, 0.875, 0.5547, 0.875, 0.5547, 0.8281, 0.5547, 0.8281, 0.5078, 0.8281, 0.5078, 0.8047, 0.5547, 0.8047, 0.5996, 0.672, 0.5996, 0.6953, 0.5723, 0.6953, 0.5723, 0.672, 0.4219, 0.7422, 0.4219, 0.7812, 0.3125, 0.7812, 0.3125, 0.7422, 0.4609, 0.7422, 0.4609, 0.7812, 0.4219, 0.7812, 0.4219, 0.7422, 0.5781, 0.7891, 0.5938, 0.7891, 0.5938, 0.7969, 0.5781, 0.7969, 0.3672, 0.8047, 0.3672, 0.8203, 0.3359, 0.8203, 0.3359, 0.8047, 0.6797, 0.7656, 0.6484, 0.7656, 0.6484, 0.7344, 0.6797, 0.7344, 0.6484, 0.7344, 0.6484, 0.7656, 0.6172, 0.7656, 0.6172, 0.7344, 0.6172, 0.7031, 0.6484, 0.7031, 0.6484, 0.7344, 0.6172, 0.7344, 0.3672, 0.8203, 0.3828, 0.8203, 0.3828, 0.8516, 0.3672, 0.8516, 0.6484, 0.7031, 0.6797, 0.7031, 0.6797, 0.7344, 0.6484, 0.7344, 0.3672, 0.8047, 0.3828, 0.8047, 0.3828, 0.8203, 0.3672, 0.8203, 0.4219, 0.8906, 0.4219, 0.7812, 0.4609, 0.7812, 0.4609, 0.8906, 0.5625, 0.7891, 0.5781, 0.7891, 0.5781, 0.7969, 0.5625, 0.7969, 0.5703, 0.672, 0.5703, 0.6953, 0.4609, 0.6953, 0.4609, 0.6719, 0.4609, 0.7266, 0.4609, 0.6953, 0.5703, 0.6953, 0.5703, 0.7266, 0.3223, 0.672, 0.4316, 0.6719, 0.4316, 0.6953, 0.3223, 0.6953, 0.6172, 0.7344, 0.5859, 0.7344, 0.5859, 0.7031, 0.6172, 0.7031, 0.4336, 0.6719, 0.4609, 0.6719, 0.4609, 0.6953, 0.4336, 0.6953, 0.5703, 0.7422, 0.5703, 0.7812, 0.4609, 0.7812, 0.4609, 0.7422, 0.5938, 0.7969, 0.5938, 0.7891, 0.6094, 0.7891, 0.6094, 0.7969, 0.6797, 0.7344, 0.6797, 0.7031, 0.7109, 0.7031, 0.7109, 0.7344])
me_scope.materials.append(mat_mat_diffuse_cutout)
me_scope.use_remesh_fix_poles = True
me_scope.use_remesh_preserve_attributes = False
me_scope.use_mirror_vertex_groups = False
me_scope.update()

# ---- objects
ob_main_hand = bpy.data.objects.new('main_hand', None)
ob_muzzle_flash = bpy.data.objects.new('muzzle_flash', None)
ob_off_hand = bpy.data.objects.new('off_hand', None)
ob_dual_barrel = bpy.data.objects.new('dual_barrel', me_dual_barrel)
ob_magazine = bpy.data.objects.new('magazine', me_magazine)
ob_extended_scope = bpy.data.objects.new('extended_scope', me_extended_scope)
ob_barrel = bpy.data.objects.new('barrel', me_barrel)
ob_base_gun = bpy.data.objects.new('base_gun', me_base_gun)
ob_scope = bpy.data.objects.new('scope', me_scope)

# ---- transforms, parenting, visibility, modifiers, constraints
ob_main_hand.location = (4.967e-09, -0.01569, 0.03589)
ob_main_hand.empty_display_type = 'ARROWS'
ob_main_hand.lineart.crease_threshold = 0.0
ob_muzzle_flash.location = (-1.609e-06, 4.559, 0.5658)
ob_muzzle_flash.empty_display_type = 'ARROWS'
ob_muzzle_flash.lineart.crease_threshold = 0.0
ob_off_hand.location = (-1.146e-17, 2.17, 0.4184)
ob_off_hand.rotation_euler = (-0.4818, 0.2632, -0.1096)
ob_off_hand.empty_display_type = 'ARROWS'
ob_off_hand.lineart.crease_threshold = 0.0
ob_dual_barrel.location = (0.0, 0.0, 0.6)
ob_dual_barrel.lineart.crease_threshold = 0.0
ob_magazine.location = (0.0, 0.0, 0.6)
ob_magazine.lineart.crease_threshold = 0.0
ob_extended_scope.location = (-0.07607, 5.479, -1.571)
ob_extended_scope.lineart.crease_threshold = 0.0
ob_barrel.location = (0.0, 0.0, -0.85)
ob_barrel.lineart.crease_threshold = 0.0
ob_base_gun.location = (0.0, 0.0, 0.0)
ob_base_gun.lineart.crease_threshold = 0.0
ob_scope.location = (0.0, 0.0, 0.0)
ob_scope.lineart.crease_threshold = 0.0

# ---- collection membership
scene.collection.objects.link(ob_main_hand)
scene.collection.objects.link(ob_muzzle_flash)
scene.collection.objects.link(ob_off_hand)
col_collection.objects.link(ob_dual_barrel)
col_collection.objects.link(ob_magazine)
col_collection.objects.link(ob_extended_scope)
col_collection.objects.link(ob_barrel)
col_collection.objects.link(ob_base_gun)
col_collection.objects.link(ob_scope)

# ---- scene / render settings (as saved in the file)
scene.frame_start = 1; scene.frame_end = 250; scene.frame_set(1)
scene.render.engine = 'BLENDER_EEVEE_NEXT'
scene.render.fps = 25
scene.cycles.samples = 128
scene.cycles.sampling_pattern = 'TABULATED_SOBOL'
scene.cycles.use_adaptive_sampling = False
scene.cycles.use_light_tree = False
scene.view_settings.view_transform = 'Filmic'
bpy.context.view_layer.update()

# ---- added for rendering (the .blend has no active camera): camera
cam_auto = bpy.data.cameras.new('AutoCamera')
cam_auto.lens = 50.0
cam_auto.sensor_width = 36.0
cam_auto.clip_end = 1000.0
ob_auto_camera = bpy.data.objects.new('AutoCamera', cam_auto)
scene.collection.objects.link(ob_auto_camera)
ob_auto_camera.location = (6.70649, -6.83477, 6.03876)
ob_auto_camera.rotation_euler = (1.09748, -7.21219e-08, 0.694738)
scene.camera = ob_auto_camera
bpy.context.view_layer.update()
